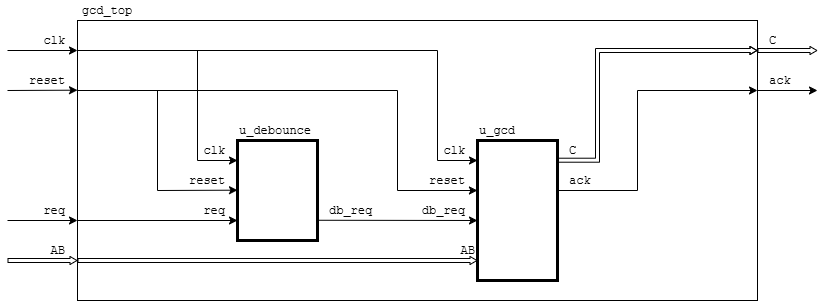

The diagram above was exported from draw.io. Its source (the exported page's mxGraphModel, read from the mxfile embedded in the PNG):
<mxGraphModel dx="1030" dy="660" grid="1" gridSize="10" guides="1" tooltips="1" connect="1" arrows="1" fold="1" page="1" pageScale="1" pageWidth="827" pageHeight="1169" math="0" shadow="0">
  <root>
    <mxCell id="0" />
    <mxCell id="1" parent="0" />
    <mxCell id="goKI0E4C3JAG73qX3CMp-1" parent="1" style="rounded=0;whiteSpace=wrap;html=1;fillColor=none;container=0;connectIcon=1;connectable=0;" value="" vertex="1">
      <mxGeometry height="280" width="680" x="79" y="40" as="geometry" />
    </mxCell>
    <mxCell id="goKI0E4C3JAG73qX3CMp-2" parent="1" style="text;html=1;whiteSpace=wrap;strokeColor=none;fillColor=none;align=center;verticalAlign=middle;rounded=0;" value="&lt;font face=&quot;Courier New&quot;&gt;gcd_top&lt;/font&gt;" vertex="1">
      <mxGeometry height="20" width="60" x="79" y="20" as="geometry" />
    </mxCell>
    <mxCell id="e68B97hdKK1tCYG21FZK-3" parent="1" style="rounded=0;whiteSpace=wrap;html=1;fillColor=none;strokeWidth=3;" value="" vertex="1">
      <mxGeometry height="100" width="80" x="239" y="160" as="geometry" />
    </mxCell>
    <mxCell id="e68B97hdKK1tCYG21FZK-4" parent="1" style="text;html=1;whiteSpace=wrap;strokeColor=none;fillColor=none;align=left;verticalAlign=middle;rounded=0;" value="&lt;font face=&quot;Courier New&quot;&gt;u_debounce&lt;/font&gt;" vertex="1">
      <mxGeometry height="20" width="90" x="239" y="140" as="geometry" />
    </mxCell>
    <mxCell id="e68B97hdKK1tCYG21FZK-8" parent="1" style="text;html=1;whiteSpace=wrap;strokeColor=none;fillColor=none;align=right;verticalAlign=middle;rounded=0;container=0;" value="&lt;font face=&quot;Courier New&quot;&gt;AB&lt;/font&gt;" vertex="1">
      <mxGeometry height="20" width="60" x="9" y="260" as="geometry" />
    </mxCell>
    <mxCell id="e68B97hdKK1tCYG21FZK-15" edge="1" parent="1" source="e68B97hdKK1tCYG21FZK-8" style="shape=flexArrow;endArrow=classic;html=1;rounded=0;width=4;endSize=2;endWidth=3;exitX=0;exitY=1;exitDx=0;exitDy=0;" value="">
      <mxGeometry height="50" relative="1" width="50" as="geometry">
        <mxPoint x="-1" y="280" as="sourcePoint" />
        <mxPoint x="79" y="280" as="targetPoint" />
      </mxGeometry>
    </mxCell>
    <mxCell id="e68B97hdKK1tCYG21FZK-20" connectable="0" parent="1" style="group" value="" vertex="1">
      <mxGeometry height="20" width="80" x="159" y="160" as="geometry" />
    </mxCell>
    <mxCell id="e68B97hdKK1tCYG21FZK-21" parent="e68B97hdKK1tCYG21FZK-20" style="text;html=1;whiteSpace=wrap;strokeColor=none;fillColor=none;align=right;verticalAlign=middle;rounded=0;" value="&lt;font face=&quot;Courier New&quot;&gt;clk&lt;/font&gt;" vertex="1">
      <mxGeometry height="20" width="60" x="10" as="geometry" />
    </mxCell>
    <mxCell id="e68B97hdKK1tCYG21FZK-22" edge="1" parent="e68B97hdKK1tCYG21FZK-20" style="endArrow=classic;html=1;rounded=0;" value="">
      <mxGeometry height="50" relative="1" width="50" as="geometry">
        <Array as="points">
          <mxPoint x="40" y="20" />
        </Array>
        <mxPoint x="40" y="-90" as="sourcePoint" />
        <mxPoint x="80" y="20" as="targetPoint" />
      </mxGeometry>
    </mxCell>
    <mxCell id="e68B97hdKK1tCYG21FZK-24" connectable="0" parent="1" style="group" value="" vertex="1">
      <mxGeometry height="20" width="80" x="159" y="190" as="geometry" />
    </mxCell>
    <mxCell id="e68B97hdKK1tCYG21FZK-25" parent="e68B97hdKK1tCYG21FZK-24" style="text;html=1;whiteSpace=wrap;strokeColor=none;fillColor=none;align=right;verticalAlign=middle;rounded=0;" value="&lt;font face=&quot;Courier New&quot;&gt;reset&lt;/font&gt;" vertex="1">
      <mxGeometry height="20" width="60" x="10" as="geometry" />
    </mxCell>
    <mxCell id="e68B97hdKK1tCYG21FZK-26" edge="1" parent="e68B97hdKK1tCYG21FZK-24" style="endArrow=classic;html=1;rounded=0;" value="">
      <mxGeometry height="50" relative="1" width="50" as="geometry">
        <Array as="points">
          <mxPoint y="20" />
        </Array>
        <mxPoint y="-80" as="sourcePoint" />
        <mxPoint x="80" y="19.680000000000007" as="targetPoint" />
      </mxGeometry>
    </mxCell>
    <mxCell id="e68B97hdKK1tCYG21FZK-28" connectable="0" parent="1" style="group" value="" vertex="1">
      <mxGeometry height="20" width="80" x="159" y="220" as="geometry" />
    </mxCell>
    <mxCell id="e68B97hdKK1tCYG21FZK-29" parent="e68B97hdKK1tCYG21FZK-28" style="text;html=1;whiteSpace=wrap;strokeColor=none;fillColor=none;align=right;verticalAlign=middle;rounded=0;" value="&lt;font face=&quot;Courier New&quot;&gt;req&lt;/font&gt;" vertex="1">
      <mxGeometry height="20" width="60" x="10" as="geometry" />
    </mxCell>
    <mxCell id="e68B97hdKK1tCYG21FZK-30" edge="1" parent="e68B97hdKK1tCYG21FZK-28" style="endArrow=classic;html=1;rounded=0;" value="">
      <mxGeometry height="50" relative="1" width="50" as="geometry">
        <mxPoint x="-80" y="20" as="sourcePoint" />
        <mxPoint x="80" y="20" as="targetPoint" />
      </mxGeometry>
    </mxCell>
    <mxCell id="e68B97hdKK1tCYG21FZK-36" edge="1" parent="1" style="endArrow=classic;html=1;rounded=0;" value="">
      <mxGeometry height="50" relative="1" width="50" as="geometry">
        <Array as="points">
          <mxPoint x="439" y="70" />
          <mxPoint x="439" y="180" />
        </Array>
        <mxPoint x="79" y="70" as="sourcePoint" />
        <mxPoint x="479" y="180" as="targetPoint" />
      </mxGeometry>
    </mxCell>
    <mxCell id="e68B97hdKK1tCYG21FZK-37" edge="1" parent="1" style="endArrow=classic;html=1;rounded=0;" value="">
      <mxGeometry height="50" relative="1" width="50" as="geometry">
        <Array as="points">
          <mxPoint x="399" y="110" />
          <mxPoint x="399" y="210" />
        </Array>
        <mxPoint x="79" y="110" as="sourcePoint" />
        <mxPoint x="478.91999999999996" y="210" as="targetPoint" />
      </mxGeometry>
    </mxCell>
    <mxCell id="e68B97hdKK1tCYG21FZK-39" parent="1" style="rounded=0;whiteSpace=wrap;html=1;fillColor=none;strokeWidth=3;" value="" vertex="1">
      <mxGeometry height="140" width="80" x="479" y="160" as="geometry" />
    </mxCell>
    <mxCell id="e68B97hdKK1tCYG21FZK-40" parent="1" style="text;html=1;whiteSpace=wrap;strokeColor=none;fillColor=none;align=left;verticalAlign=middle;rounded=0;" value="&lt;font face=&quot;Courier New&quot;&gt;u_gcd&lt;/font&gt;" vertex="1">
      <mxGeometry height="20" width="90" x="479" y="140" as="geometry" />
    </mxCell>
    <mxCell id="e68B97hdKK1tCYG21FZK-45" connectable="0" parent="1" style="group" value="" vertex="1">
      <mxGeometry height="20" width="80" x="399" y="160" as="geometry" />
    </mxCell>
    <mxCell id="e68B97hdKK1tCYG21FZK-46" parent="e68B97hdKK1tCYG21FZK-45" style="text;html=1;whiteSpace=wrap;strokeColor=none;fillColor=none;align=right;verticalAlign=middle;rounded=0;" value="&lt;font face=&quot;Courier New&quot;&gt;clk&lt;/font&gt;" vertex="1">
      <mxGeometry height="20" width="60" x="10" as="geometry" />
    </mxCell>
    <mxCell id="e68B97hdKK1tCYG21FZK-48" connectable="0" parent="1" style="group;align=right;" value="" vertex="1">
      <mxGeometry height="20" width="80" x="399" y="190" as="geometry" />
    </mxCell>
    <mxCell id="e68B97hdKK1tCYG21FZK-49" parent="e68B97hdKK1tCYG21FZK-48" style="text;html=1;whiteSpace=wrap;strokeColor=none;fillColor=none;align=right;verticalAlign=middle;rounded=0;" value="&lt;font face=&quot;Courier New&quot;&gt;reset&lt;/font&gt;" vertex="1">
      <mxGeometry height="20" width="60" x="10" as="geometry" />
    </mxCell>
    <mxCell id="UJtfS4KsNYEpvXDdguOf-2" edge="1" parent="1" style="endArrow=classic;html=1;rounded=0;" value="">
      <mxGeometry height="50" relative="1" width="50" as="geometry">
        <mxPoint x="319" y="239.76" as="sourcePoint" />
        <mxPoint x="479" y="240" as="targetPoint" />
      </mxGeometry>
    </mxCell>
    <mxCell id="UJtfS4KsNYEpvXDdguOf-8" connectable="0" parent="1" style="group;align=right;" value="" vertex="1">
      <mxGeometry height="20" width="80" x="399" y="220" as="geometry" />
    </mxCell>
    <mxCell id="UJtfS4KsNYEpvXDdguOf-9" parent="UJtfS4KsNYEpvXDdguOf-8" style="text;html=1;whiteSpace=wrap;strokeColor=none;fillColor=none;align=right;verticalAlign=middle;rounded=0;" value="&lt;font face=&quot;Courier New&quot;&gt;db_req&lt;/font&gt;" vertex="1">
      <mxGeometry height="20" width="60" x="10" as="geometry" />
    </mxCell>
    <mxCell id="UJtfS4KsNYEpvXDdguOf-11" parent="1" style="text;html=1;whiteSpace=wrap;strokeColor=none;fillColor=none;align=left;verticalAlign=middle;rounded=0;" value="&lt;font face=&quot;Courier New&quot;&gt;db_req&lt;/font&gt;" vertex="1">
      <mxGeometry height="20" width="60" x="329" y="220" as="geometry" />
    </mxCell>
    <mxCell id="UJtfS4KsNYEpvXDdguOf-13" edge="1" parent="1" style="shape=flexArrow;endArrow=classic;html=1;rounded=0;width=4;endSize=2;endWidth=3;" value="">
      <mxGeometry height="50" relative="1" width="50" as="geometry">
        <mxPoint x="79" y="280" as="sourcePoint" />
        <mxPoint x="479" y="280" as="targetPoint" />
      </mxGeometry>
    </mxCell>
    <mxCell id="UJtfS4KsNYEpvXDdguOf-14" parent="1" style="text;html=1;whiteSpace=wrap;strokeColor=none;fillColor=none;align=right;verticalAlign=middle;rounded=0;" value="&lt;font face=&quot;Courier New&quot;&gt;AB&lt;/font&gt;" vertex="1">
      <mxGeometry height="20" width="60" x="419" y="260" as="geometry" />
    </mxCell>
    <mxCell id="UJtfS4KsNYEpvXDdguOf-15" edge="1" parent="1" style="shape=flexArrow;endArrow=classic;html=1;rounded=0;width=4;endSize=2;endWidth=3;" value="">
      <mxGeometry height="50" relative="1" width="50" as="geometry">
        <Array as="points">
          <mxPoint x="599" y="179.71" />
          <mxPoint x="599" y="70" />
        </Array>
        <mxPoint x="559" y="179.70999999999998" as="sourcePoint" />
        <mxPoint x="759" y="70" as="targetPoint" />
      </mxGeometry>
    </mxCell>
    <mxCell id="UJtfS4KsNYEpvXDdguOf-17" parent="1" style="text;html=1;whiteSpace=wrap;strokeColor=none;fillColor=none;align=left;verticalAlign=middle;rounded=0;" value="&lt;font face=&quot;Courier New&quot;&gt;C&lt;/font&gt;" vertex="1">
      <mxGeometry height="20" width="60" x="569" y="160" as="geometry" />
    </mxCell>
    <mxCell id="UJtfS4KsNYEpvXDdguOf-19" edge="1" parent="1" style="endArrow=classic;html=1;rounded=0;" value="">
      <mxGeometry height="50" relative="1" width="50" as="geometry">
        <Array as="points">
          <mxPoint x="639" y="210" />
          <mxPoint x="639" y="110" />
        </Array>
        <mxPoint x="559" y="210" as="sourcePoint" />
        <mxPoint x="759" y="110" as="targetPoint" />
      </mxGeometry>
    </mxCell>
    <mxCell id="UJtfS4KsNYEpvXDdguOf-23" parent="1" style="text;html=1;whiteSpace=wrap;strokeColor=none;fillColor=none;align=left;verticalAlign=middle;rounded=0;" value="&lt;font face=&quot;Courier New&quot;&gt;ack&lt;/font&gt;" vertex="1">
      <mxGeometry height="20" width="60" x="569" y="190" as="geometry" />
    </mxCell>
    <mxCell id="e68B97hdKK1tCYG21FZK-5" parent="1" style="text;html=1;whiteSpace=wrap;strokeColor=none;fillColor=none;align=right;verticalAlign=middle;rounded=0;" value="&lt;font face=&quot;Courier New&quot;&gt;clk&lt;/font&gt;" vertex="1">
      <mxGeometry height="20" width="60" x="9" y="50" as="geometry" />
    </mxCell>
    <mxCell id="e68B97hdKK1tCYG21FZK-14" edge="1" parent="1" source="e68B97hdKK1tCYG21FZK-5" style="endArrow=classic;html=1;rounded=0;exitX=0;exitY=1;exitDx=0;exitDy=0;" value="">
      <mxGeometry height="50" relative="1" width="50" as="geometry">
        <mxPoint x="-1" y="70" as="sourcePoint" />
        <mxPoint x="79" y="70" as="targetPoint" />
      </mxGeometry>
    </mxCell>
    <mxCell id="e68B97hdKK1tCYG21FZK-6" parent="1" style="text;html=1;whiteSpace=wrap;strokeColor=none;fillColor=none;align=right;verticalAlign=middle;rounded=0;" value="&lt;font face=&quot;Courier New&quot;&gt;reset&lt;/font&gt;" vertex="1">
      <mxGeometry height="20" width="60" x="9" y="90" as="geometry" />
    </mxCell>
    <mxCell id="e68B97hdKK1tCYG21FZK-13" edge="1" parent="1" source="e68B97hdKK1tCYG21FZK-6" style="endArrow=classic;html=1;rounded=0;exitX=0;exitY=1;exitDx=0;exitDy=0;" value="">
      <mxGeometry height="50" relative="1" width="50" as="geometry">
        <mxPoint x="-1" y="110" as="sourcePoint" />
        <mxPoint x="79" y="109.68" as="targetPoint" />
      </mxGeometry>
    </mxCell>
    <mxCell id="e68B97hdKK1tCYG21FZK-7" parent="1" style="text;html=1;whiteSpace=wrap;strokeColor=none;fillColor=none;align=right;verticalAlign=middle;rounded=0;" value="&lt;font face=&quot;Courier New&quot;&gt;req&lt;/font&gt;" vertex="1">
      <mxGeometry height="20" width="60" x="9" y="220" as="geometry" />
    </mxCell>
    <mxCell id="e68B97hdKK1tCYG21FZK-11" edge="1" parent="1" style="endArrow=classic;html=1;rounded=0;" value="">
      <mxGeometry height="50" relative="1" width="50" as="geometry">
        <mxPoint x="9" y="240" as="sourcePoint" />
        <mxPoint x="79" y="240" as="targetPoint" />
      </mxGeometry>
    </mxCell>
    <mxCell id="e68B97hdKK1tCYG21FZK-10" parent="1" style="text;html=1;whiteSpace=wrap;strokeColor=none;fillColor=none;align=left;verticalAlign=middle;rounded=0;" value="&lt;font face=&quot;Courier New&quot;&gt;C&lt;/font&gt;" vertex="1">
      <mxGeometry height="20" width="40" x="769" y="50" as="geometry" />
    </mxCell>
    <mxCell id="e68B97hdKK1tCYG21FZK-17" edge="1" parent="1" style="shape=flexArrow;endArrow=classic;html=1;rounded=0;width=4;endSize=2;endWidth=3;" value="">
      <mxGeometry height="50" relative="1" width="50" as="geometry">
        <mxPoint x="759" y="70" as="sourcePoint" />
        <mxPoint x="819" y="70" as="targetPoint" />
      </mxGeometry>
    </mxCell>
    <mxCell id="e68B97hdKK1tCYG21FZK-9" parent="1" style="text;html=1;whiteSpace=wrap;strokeColor=none;fillColor=none;align=left;verticalAlign=middle;rounded=0;" value="&lt;font face=&quot;Courier New&quot;&gt;ack&lt;/font&gt;" vertex="1">
      <mxGeometry height="20" width="30" x="769" y="90" as="geometry" />
    </mxCell>
    <mxCell id="e68B97hdKK1tCYG21FZK-18" edge="1" parent="1" style="endArrow=classic;html=1;rounded=0;" value="">
      <mxGeometry height="50" relative="1" width="50" as="geometry">
        <mxPoint x="759" y="110" as="sourcePoint" />
        <mxPoint x="819" y="110" as="targetPoint" />
      </mxGeometry>
    </mxCell>
  </root>
</mxGraphModel>